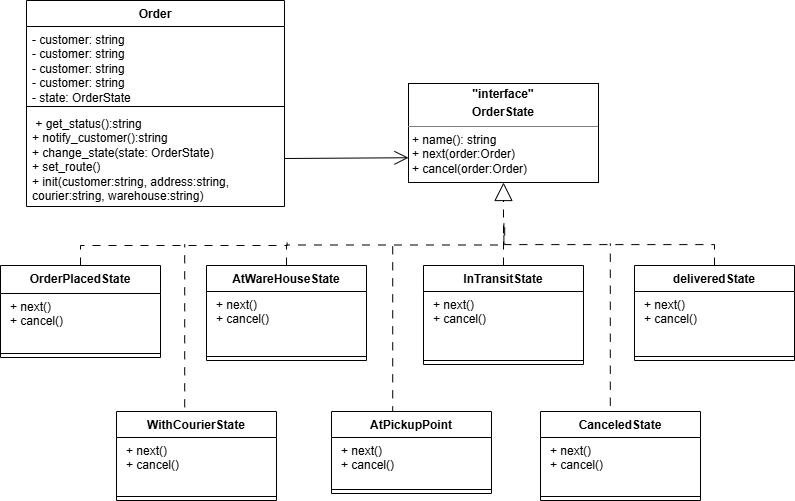

The diagram above was exported from draw.io. Its source (the exported page's mxGraphModel, read from the mxfile embedded in the PNG):
<mxGraphModel dx="668" dy="645" grid="0" gridSize="10" guides="1" tooltips="1" connect="1" arrows="1" fold="1" page="1" pageScale="1" pageWidth="827" pageHeight="1169" math="0" shadow="0">
  <root>
    <mxCell id="0" />
    <mxCell id="1" parent="0" />
    <mxCell id="ETgm-LQ5YSGLPNeiE1Pw-2" parent="1" style="verticalAlign=top;align=left;overflow=fill;html=1;whiteSpace=wrap;" value="&lt;p style=&quot;margin:0px;margin-top:4px;text-align:center;&quot;&gt;&lt;b&gt;&quot;interface&quot;&lt;/b&gt;&lt;/p&gt;&lt;p style=&quot;margin:0px;margin-top:4px;text-align:center;&quot;&gt;&lt;b&gt;OrderState&lt;/b&gt;&lt;/p&gt;&lt;hr size=&quot;1&quot; style=&quot;border-style:solid;&quot;&gt;&lt;p style=&quot;margin:0px;margin-left:4px;&quot;&gt;+ name(): string&amp;nbsp;&amp;nbsp;&lt;span style=&quot;background-color: transparent; color: light-dark(rgb(0, 0, 0), rgb(255, 255, 255));&quot;&gt;&amp;nbsp; &amp;nbsp; &amp;nbsp; &amp;nbsp;&lt;/span&gt;&lt;/p&gt;&lt;p style=&quot;margin:0px;margin-left:4px;&quot;&gt;+ next(order:Order)&lt;span style=&quot;background-color: transparent; color: light-dark(rgb(0, 0, 0), rgb(255, 255, 255));&quot;&gt;&lt;/span&gt;&lt;/p&gt;&lt;p style=&quot;margin:0px;margin-left:4px;&quot;&gt;+ cancel(order:Order)&amp;nbsp; &amp;nbsp; &amp;nbsp; &amp;nbsp; &amp;nbsp;&amp;nbsp;&lt;/p&gt;&lt;p style=&quot;margin:0px;margin-left:4px;&quot;&gt;&lt;br&gt;&lt;/p&gt;" vertex="1">
      <mxGeometry height="99" width="190" x="448" y="131" as="geometry" />
    </mxCell>
    <mxCell id="ETgm-LQ5YSGLPNeiE1Pw-3" parent="1" style="swimlane;fontStyle=1;align=center;verticalAlign=top;childLayout=stackLayout;horizontal=1;startSize=26;horizontalStack=0;resizeParent=1;resizeParentMax=0;resizeLast=0;collapsible=1;marginBottom=0;whiteSpace=wrap;html=1;" value="Order" vertex="1">
      <mxGeometry height="206" width="258" x="66" y="48" as="geometry" />
    </mxCell>
    <mxCell id="ETgm-LQ5YSGLPNeiE1Pw-4" parent="ETgm-LQ5YSGLPNeiE1Pw-3" style="text;strokeColor=none;fillColor=none;align=left;verticalAlign=top;spacingLeft=4;spacingRight=4;overflow=hidden;rotatable=0;points=[[0,0.5],[1,0.5]];portConstraint=eastwest;whiteSpace=wrap;html=1;" value="&lt;div&gt;- customer: string&amp;nbsp; &amp;nbsp; &amp;nbsp; &amp;nbsp; &amp;nbsp; &amp;nbsp;&amp;nbsp;&lt;/div&gt;&lt;div&gt;&lt;span style=&quot;background-color: transparent; color: light-dark(rgb(0, 0, 0), rgb(255, 255, 255));&quot;&gt;- customer: string&amp;nbsp; &amp;nbsp;&lt;/span&gt;&lt;span style=&quot;background-color: transparent; color: light-dark(rgb(0, 0, 0), rgb(255, 255, 255));&quot;&gt;&amp;nbsp;&lt;/span&gt;&lt;/div&gt;&lt;div&gt;&lt;span style=&quot;background-color: transparent; color: light-dark(rgb(0, 0, 0), rgb(255, 255, 255));&quot;&gt;- customer: string&amp;nbsp; &amp;nbsp;&lt;/span&gt;&lt;span style=&quot;background-color: transparent; color: light-dark(rgb(0, 0, 0), rgb(255, 255, 255));&quot;&gt;&amp;nbsp;&lt;/span&gt;&lt;/div&gt;&lt;div&gt;&lt;span style=&quot;background-color: transparent; color: light-dark(rgb(0, 0, 0), rgb(255, 255, 255));&quot;&gt;- customer: string&amp;nbsp; &amp;nbsp;&lt;/span&gt;&lt;span style=&quot;background-color: transparent; color: light-dark(rgb(0, 0, 0), rgb(255, 255, 255));&quot;&gt;&amp;nbsp;&lt;/span&gt;&amp;nbsp; &amp;nbsp; &amp;nbsp;&amp;nbsp;&lt;/div&gt;&lt;div&gt;- state: OrderState&amp;nbsp;&amp;nbsp;&lt;/div&gt;&lt;div&gt;&amp;nbsp;&lt;/div&gt;" vertex="1">
      <mxGeometry height="76" width="258" y="26" as="geometry" />
    </mxCell>
    <mxCell id="ETgm-LQ5YSGLPNeiE1Pw-5" parent="ETgm-LQ5YSGLPNeiE1Pw-3" style="line;strokeWidth=1;fillColor=none;align=left;verticalAlign=middle;spacingTop=-1;spacingLeft=3;spacingRight=3;rotatable=0;labelPosition=right;points=[];portConstraint=eastwest;strokeColor=inherit;" value="" vertex="1">
      <mxGeometry height="8" width="258" y="102" as="geometry" />
    </mxCell>
    <mxCell id="ETgm-LQ5YSGLPNeiE1Pw-6" parent="ETgm-LQ5YSGLPNeiE1Pw-3" style="text;strokeColor=none;fillColor=none;align=left;verticalAlign=top;spacingLeft=4;spacingRight=4;overflow=hidden;rotatable=0;points=[[0,0.5],[1,0.5]];portConstraint=eastwest;whiteSpace=wrap;html=1;" value="&lt;div&gt;&amp;nbsp;+ get_status():string&lt;/div&gt;&lt;div&gt;&lt;span style=&quot;background-color: transparent; color: light-dark(rgb(0, 0, 0), rgb(255, 255, 255));&quot;&gt;+ notify_customer():string&lt;/span&gt;&lt;/div&gt;&lt;div&gt;&lt;span style=&quot;background-color: transparent; color: light-dark(rgb(0, 0, 0), rgb(255, 255, 255));&quot;&gt;+ change_state(state: OrderState)&lt;/span&gt;&lt;/div&gt;&lt;div&gt;&lt;span style=&quot;background-color: transparent; color: light-dark(rgb(0, 0, 0), rgb(255, 255, 255));&quot;&gt;+ set_route()&lt;/span&gt;&lt;/div&gt;&lt;div&gt;&lt;span style=&quot;background-color: transparent; color: light-dark(rgb(0, 0, 0), rgb(255, 255, 255));&quot;&gt;+ init(customer:string, address:string, courier:string, warehouse:string)&amp;nbsp; &amp;nbsp; &amp;nbsp; &amp;nbsp; &amp;nbsp; &amp;nbsp; &amp;nbsp; &amp;nbsp; &amp;nbsp; &amp;nbsp; &amp;nbsp; &amp;nbsp; &amp;nbsp; &amp;nbsp; &amp;nbsp; &amp;nbsp; &amp;nbsp; &amp;nbsp; &amp;nbsp; &amp;nbsp;&lt;/span&gt;&lt;/div&gt;" vertex="1">
      <mxGeometry height="96" width="258" y="110" as="geometry" />
    </mxCell>
    <mxCell id="ETgm-LQ5YSGLPNeiE1Pw-7" edge="1" parent="1" source="ETgm-LQ5YSGLPNeiE1Pw-6" style="endArrow=open;endFill=1;endSize=12;html=1;rounded=0;exitX=1;exitY=0.5;exitDx=0;exitDy=0;entryX=0;entryY=0.75;entryDx=0;entryDy=0;" target="ETgm-LQ5YSGLPNeiE1Pw-2" value="">
      <mxGeometry relative="1" width="160" as="geometry">
        <mxPoint x="377" y="342" as="sourcePoint" />
        <mxPoint x="537" y="342" as="targetPoint" />
      </mxGeometry>
    </mxCell>
    <mxCell id="ETgm-LQ5YSGLPNeiE1Pw-41" edge="1" parent="1" source="ETgm-LQ5YSGLPNeiE1Pw-8" style="edgeStyle=orthogonalEdgeStyle;rounded=0;orthogonalLoop=1;jettySize=auto;html=1;exitX=0.5;exitY=0;exitDx=0;exitDy=0;endArrow=none;endFill=0;dashed=1;dashPattern=8 8;">
      <mxGeometry relative="1" as="geometry">
        <mxPoint x="543.3999633789062" y="271" as="targetPoint" />
      </mxGeometry>
    </mxCell>
    <mxCell id="ETgm-LQ5YSGLPNeiE1Pw-8" parent="1" style="swimlane;fontStyle=1;align=center;verticalAlign=top;childLayout=stackLayout;horizontal=1;startSize=26;horizontalStack=0;resizeParent=1;resizeParentMax=0;resizeLast=0;collapsible=1;marginBottom=0;whiteSpace=wrap;html=1;" value="AtWareHouseState" vertex="1">
      <mxGeometry height="95" width="160" x="246" y="313" as="geometry" />
    </mxCell>
    <mxCell id="ETgm-LQ5YSGLPNeiE1Pw-9" parent="ETgm-LQ5YSGLPNeiE1Pw-8" style="text;strokeColor=none;fillColor=none;align=left;verticalAlign=top;spacingLeft=4;spacingRight=4;overflow=hidden;rotatable=0;points=[[0,0.5],[1,0.5]];portConstraint=eastwest;whiteSpace=wrap;html=1;" value="&lt;p style=&quot;margin: 0px 0px 0px 4px;&quot;&gt;+ next()&lt;span style=&quot;background-color: transparent; color: light-dark(rgb(0, 0, 0), rgb(255, 255, 255));&quot;&gt;&lt;/span&gt;&lt;/p&gt;&lt;p style=&quot;margin: 0px 0px 0px 4px;&quot;&gt;+ cancel()&amp;nbsp;&lt;/p&gt;" vertex="1">
      <mxGeometry height="61" width="160" y="26" as="geometry" />
    </mxCell>
    <mxCell id="ETgm-LQ5YSGLPNeiE1Pw-10" parent="ETgm-LQ5YSGLPNeiE1Pw-8" style="line;strokeWidth=1;fillColor=none;align=left;verticalAlign=middle;spacingTop=-1;spacingLeft=3;spacingRight=3;rotatable=0;labelPosition=right;points=[];portConstraint=eastwest;strokeColor=inherit;" value="" vertex="1">
      <mxGeometry height="8" width="160" y="87" as="geometry" />
    </mxCell>
    <mxCell id="ETgm-LQ5YSGLPNeiE1Pw-42" edge="1" parent="1" source="ETgm-LQ5YSGLPNeiE1Pw-12" style="rounded=0;orthogonalLoop=1;jettySize=auto;html=1;exitX=0.5;exitY=0;exitDx=0;exitDy=0;edgeStyle=orthogonalEdgeStyle;endArrow=none;endFill=0;dashed=1;dashPattern=8 8;">
      <mxGeometry relative="1" as="geometry">
        <Array as="points">
          <mxPoint x="120" y="293" />
          <mxPoint x="327" y="293" />
        </Array>
        <mxPoint x="326.5999755859375" y="290.20001220703125" as="targetPoint" />
      </mxGeometry>
    </mxCell>
    <mxCell id="ETgm-LQ5YSGLPNeiE1Pw-12" parent="1" style="swimlane;fontStyle=1;align=center;verticalAlign=top;childLayout=stackLayout;horizontal=1;startSize=28;horizontalStack=0;resizeParent=1;resizeParentMax=0;resizeLast=0;collapsible=1;marginBottom=0;whiteSpace=wrap;html=1;" value="OrderPlacedState" vertex="1">
      <mxGeometry height="92" width="160" x="40" y="313" as="geometry" />
    </mxCell>
    <mxCell id="ETgm-LQ5YSGLPNeiE1Pw-13" parent="ETgm-LQ5YSGLPNeiE1Pw-12" style="text;strokeColor=none;fillColor=none;align=left;verticalAlign=top;spacingLeft=4;spacingRight=4;overflow=hidden;rotatable=0;points=[[0,0.5],[1,0.5]];portConstraint=eastwest;whiteSpace=wrap;html=1;" value="&lt;p style=&quot;margin: 0px 0px 0px 4px;&quot;&gt;+ next()&lt;span style=&quot;background-color: transparent; color: light-dark(rgb(0, 0, 0), rgb(255, 255, 255));&quot;&gt;&lt;/span&gt;&lt;/p&gt;&lt;p style=&quot;margin: 0px 0px 0px 4px;&quot;&gt;+ cancel()&amp;nbsp;&lt;/p&gt;" vertex="1">
      <mxGeometry height="56" width="160" y="28" as="geometry" />
    </mxCell>
    <mxCell id="ETgm-LQ5YSGLPNeiE1Pw-14" parent="ETgm-LQ5YSGLPNeiE1Pw-12" style="line;strokeWidth=1;fillColor=none;align=left;verticalAlign=middle;spacingTop=-1;spacingLeft=3;spacingRight=3;rotatable=0;labelPosition=right;points=[];portConstraint=eastwest;strokeColor=inherit;" value="" vertex="1">
      <mxGeometry height="8" width="160" y="84" as="geometry" />
    </mxCell>
    <mxCell id="ETgm-LQ5YSGLPNeiE1Pw-44" edge="1" parent="1" source="ETgm-LQ5YSGLPNeiE1Pw-16" style="edgeStyle=orthogonalEdgeStyle;rounded=0;orthogonalLoop=1;jettySize=auto;html=1;exitX=0.5;exitY=0;exitDx=0;exitDy=0;endArrow=none;endFill=0;dashed=1;dashPattern=8 8;">
      <mxGeometry relative="1" as="geometry">
        <mxPoint x="544.2000122070312" y="270.20001220703125" as="targetPoint" />
      </mxGeometry>
    </mxCell>
    <mxCell id="ETgm-LQ5YSGLPNeiE1Pw-16" parent="1" style="swimlane;fontStyle=1;align=center;verticalAlign=top;childLayout=stackLayout;horizontal=1;startSize=26;horizontalStack=0;resizeParent=1;resizeParentMax=0;resizeLast=0;collapsible=1;marginBottom=0;whiteSpace=wrap;html=1;" value="deliveredState" vertex="1">
      <mxGeometry height="95" width="160" x="674" y="313" as="geometry" />
    </mxCell>
    <mxCell id="ETgm-LQ5YSGLPNeiE1Pw-17" parent="ETgm-LQ5YSGLPNeiE1Pw-16" style="text;strokeColor=none;fillColor=none;align=left;verticalAlign=top;spacingLeft=4;spacingRight=4;overflow=hidden;rotatable=0;points=[[0,0.5],[1,0.5]];portConstraint=eastwest;whiteSpace=wrap;html=1;" value="&lt;p style=&quot;margin: 0px 0px 0px 4px;&quot;&gt;+ next()&lt;span style=&quot;background-color: transparent; color: light-dark(rgb(0, 0, 0), rgb(255, 255, 255));&quot;&gt;&lt;/span&gt;&lt;/p&gt;&lt;p style=&quot;margin: 0px 0px 0px 4px;&quot;&gt;+ cancel()&amp;nbsp;&lt;/p&gt;" vertex="1">
      <mxGeometry height="61" width="160" y="26" as="geometry" />
    </mxCell>
    <mxCell id="ETgm-LQ5YSGLPNeiE1Pw-18" parent="ETgm-LQ5YSGLPNeiE1Pw-16" style="line;strokeWidth=1;fillColor=none;align=left;verticalAlign=middle;spacingTop=-1;spacingLeft=3;spacingRight=3;rotatable=0;labelPosition=right;points=[];portConstraint=eastwest;strokeColor=inherit;" value="" vertex="1">
      <mxGeometry height="8" width="160" y="87" as="geometry" />
    </mxCell>
    <mxCell id="ETgm-LQ5YSGLPNeiE1Pw-20" parent="1" style="swimlane;fontStyle=1;align=center;verticalAlign=top;childLayout=stackLayout;horizontal=1;startSize=26;horizontalStack=0;resizeParent=1;resizeParentMax=0;resizeLast=0;collapsible=1;marginBottom=0;whiteSpace=wrap;html=1;" value="InTransitState" vertex="1">
      <mxGeometry height="99" width="160" x="463" y="313" as="geometry" />
    </mxCell>
    <mxCell id="ETgm-LQ5YSGLPNeiE1Pw-21" parent="ETgm-LQ5YSGLPNeiE1Pw-20" style="text;strokeColor=none;fillColor=none;align=left;verticalAlign=top;spacingLeft=4;spacingRight=4;overflow=hidden;rotatable=0;points=[[0,0.5],[1,0.5]];portConstraint=eastwest;whiteSpace=wrap;html=1;" value="&lt;p style=&quot;margin: 0px 0px 0px 4px;&quot;&gt;+ next()&lt;span style=&quot;background-color: transparent; color: light-dark(rgb(0, 0, 0), rgb(255, 255, 255));&quot;&gt;&lt;/span&gt;&lt;/p&gt;&lt;p style=&quot;margin: 0px 0px 0px 4px;&quot;&gt;+ cancel()&amp;nbsp;&lt;/p&gt;" vertex="1">
      <mxGeometry height="65" width="160" y="26" as="geometry" />
    </mxCell>
    <mxCell id="ETgm-LQ5YSGLPNeiE1Pw-22" parent="ETgm-LQ5YSGLPNeiE1Pw-20" style="line;strokeWidth=1;fillColor=none;align=left;verticalAlign=middle;spacingTop=-1;spacingLeft=3;spacingRight=3;rotatable=0;labelPosition=right;points=[];portConstraint=eastwest;strokeColor=inherit;" value="" vertex="1">
      <mxGeometry height="8" width="160" y="91" as="geometry" />
    </mxCell>
    <mxCell id="ETgm-LQ5YSGLPNeiE1Pw-45" edge="1" parent="1" source="ETgm-LQ5YSGLPNeiE1Pw-25" style="edgeStyle=orthogonalEdgeStyle;rounded=0;orthogonalLoop=1;jettySize=auto;html=1;exitX=0.5;exitY=0;exitDx=0;exitDy=0;endArrow=none;endFill=0;dashed=1;dashPattern=8 8;">
      <mxGeometry relative="1" as="geometry">
        <Array as="points">
          <mxPoint x="224" y="459" />
        </Array>
        <mxPoint x="224.20004272460938" y="291.8000183105469" as="targetPoint" />
      </mxGeometry>
    </mxCell>
    <mxCell id="ETgm-LQ5YSGLPNeiE1Pw-25" parent="1" style="swimlane;fontStyle=1;align=center;verticalAlign=top;childLayout=stackLayout;horizontal=1;startSize=26;horizontalStack=0;resizeParent=1;resizeParentMax=0;resizeLast=0;collapsible=1;marginBottom=0;whiteSpace=wrap;html=1;" value="WithCourierState" vertex="1">
      <mxGeometry height="89" width="160" x="156" y="459" as="geometry" />
    </mxCell>
    <mxCell id="ETgm-LQ5YSGLPNeiE1Pw-26" parent="ETgm-LQ5YSGLPNeiE1Pw-25" style="text;strokeColor=none;fillColor=none;align=left;verticalAlign=top;spacingLeft=4;spacingRight=4;overflow=hidden;rotatable=0;points=[[0,0.5],[1,0.5]];portConstraint=eastwest;whiteSpace=wrap;html=1;" value="&lt;p style=&quot;margin: 0px 0px 0px 4px;&quot;&gt;+ next()&lt;span style=&quot;background-color: transparent; color: light-dark(rgb(0, 0, 0), rgb(255, 255, 255));&quot;&gt;&lt;/span&gt;&lt;/p&gt;&lt;p style=&quot;margin: 0px 0px 0px 4px;&quot;&gt;+ cancel()&amp;nbsp;&lt;/p&gt;" vertex="1">
      <mxGeometry height="55" width="160" y="26" as="geometry" />
    </mxCell>
    <mxCell id="ETgm-LQ5YSGLPNeiE1Pw-27" parent="ETgm-LQ5YSGLPNeiE1Pw-25" style="line;strokeWidth=1;fillColor=none;align=left;verticalAlign=middle;spacingTop=-1;spacingLeft=3;spacingRight=3;rotatable=0;labelPosition=right;points=[];portConstraint=eastwest;strokeColor=inherit;" value="" vertex="1">
      <mxGeometry height="8" width="160" y="81" as="geometry" />
    </mxCell>
    <mxCell id="ETgm-LQ5YSGLPNeiE1Pw-46" edge="1" parent="1" source="ETgm-LQ5YSGLPNeiE1Pw-29" style="edgeStyle=orthogonalEdgeStyle;rounded=0;orthogonalLoop=1;jettySize=auto;html=1;exitX=0.5;exitY=0;exitDx=0;exitDy=0;endArrow=none;endFill=0;dashed=1;dashPattern=8 8;">
      <mxGeometry relative="1" as="geometry">
        <Array as="points">
          <mxPoint x="432" y="459" />
        </Array>
        <mxPoint x="432.20001220703125" y="290.20001220703125" as="targetPoint" />
      </mxGeometry>
    </mxCell>
    <mxCell id="ETgm-LQ5YSGLPNeiE1Pw-29" parent="1" style="swimlane;fontStyle=1;align=center;verticalAlign=top;childLayout=stackLayout;horizontal=1;startSize=26;horizontalStack=0;resizeParent=1;resizeParentMax=0;resizeLast=0;collapsible=1;marginBottom=0;whiteSpace=wrap;html=1;" value="AtPickupPoint" vertex="1">
      <mxGeometry height="82" width="160" x="371" y="459" as="geometry" />
    </mxCell>
    <mxCell id="ETgm-LQ5YSGLPNeiE1Pw-30" parent="ETgm-LQ5YSGLPNeiE1Pw-29" style="text;strokeColor=none;fillColor=none;align=left;verticalAlign=top;spacingLeft=4;spacingRight=4;overflow=hidden;rotatable=0;points=[[0,0.5],[1,0.5]];portConstraint=eastwest;whiteSpace=wrap;html=1;" value="&lt;p style=&quot;margin: 0px 0px 0px 4px;&quot;&gt;+ next()&lt;span style=&quot;background-color: transparent; color: light-dark(rgb(0, 0, 0), rgb(255, 255, 255));&quot;&gt;&lt;/span&gt;&lt;/p&gt;&lt;p style=&quot;margin: 0px 0px 0px 4px;&quot;&gt;+ cancel()&amp;nbsp;&lt;/p&gt;" vertex="1">
      <mxGeometry height="48" width="160" y="26" as="geometry" />
    </mxCell>
    <mxCell id="ETgm-LQ5YSGLPNeiE1Pw-31" parent="ETgm-LQ5YSGLPNeiE1Pw-29" style="line;strokeWidth=1;fillColor=none;align=left;verticalAlign=middle;spacingTop=-1;spacingLeft=3;spacingRight=3;rotatable=0;labelPosition=right;points=[];portConstraint=eastwest;strokeColor=inherit;" value="" vertex="1">
      <mxGeometry height="8" width="160" y="74" as="geometry" />
    </mxCell>
    <mxCell id="ETgm-LQ5YSGLPNeiE1Pw-47" edge="1" parent="1" source="ETgm-LQ5YSGLPNeiE1Pw-33" style="edgeStyle=orthogonalEdgeStyle;rounded=0;orthogonalLoop=1;jettySize=auto;html=1;exitX=0.5;exitY=0;exitDx=0;exitDy=0;endArrow=none;endFill=0;dashed=1;dashPattern=8 8;">
      <mxGeometry relative="1" as="geometry">
        <Array as="points">
          <mxPoint x="650" y="459" />
        </Array>
        <mxPoint x="649.7999877929688" y="291" as="targetPoint" />
      </mxGeometry>
    </mxCell>
    <mxCell id="ETgm-LQ5YSGLPNeiE1Pw-33" parent="1" style="swimlane;fontStyle=1;align=center;verticalAlign=top;childLayout=stackLayout;horizontal=1;startSize=26;horizontalStack=0;resizeParent=1;resizeParentMax=0;resizeLast=0;collapsible=1;marginBottom=0;whiteSpace=wrap;html=1;" value="CanceledState" vertex="1">
      <mxGeometry height="89" width="160" x="580" y="459" as="geometry" />
    </mxCell>
    <mxCell id="ETgm-LQ5YSGLPNeiE1Pw-34" parent="ETgm-LQ5YSGLPNeiE1Pw-33" style="text;strokeColor=none;fillColor=none;align=left;verticalAlign=top;spacingLeft=4;spacingRight=4;overflow=hidden;rotatable=0;points=[[0,0.5],[1,0.5]];portConstraint=eastwest;whiteSpace=wrap;html=1;" value="&lt;p style=&quot;margin: 0px 0px 0px 4px;&quot;&gt;+ next()&lt;span style=&quot;background-color: transparent; color: light-dark(rgb(0, 0, 0), rgb(255, 255, 255));&quot;&gt;&lt;/span&gt;&lt;/p&gt;&lt;p style=&quot;margin: 0px 0px 0px 4px;&quot;&gt;+ cancel()&amp;nbsp;&lt;/p&gt;" vertex="1">
      <mxGeometry height="55" width="160" y="26" as="geometry" />
    </mxCell>
    <mxCell id="ETgm-LQ5YSGLPNeiE1Pw-35" parent="ETgm-LQ5YSGLPNeiE1Pw-33" style="line;strokeWidth=1;fillColor=none;align=left;verticalAlign=middle;spacingTop=-1;spacingLeft=3;spacingRight=3;rotatable=0;labelPosition=right;points=[];portConstraint=eastwest;strokeColor=inherit;" value="" vertex="1">
      <mxGeometry height="8" width="160" y="81" as="geometry" />
    </mxCell>
    <mxCell id="ETgm-LQ5YSGLPNeiE1Pw-38" edge="1" parent="1" source="ETgm-LQ5YSGLPNeiE1Pw-20" style="endArrow=block;endSize=16;endFill=0;html=1;rounded=0;entryX=0.5;entryY=1;entryDx=0;entryDy=0;exitX=0.5;exitY=0;exitDx=0;exitDy=0;dashed=1;dashPattern=8 8;" target="ETgm-LQ5YSGLPNeiE1Pw-2" value="">
      <mxGeometry relative="1" width="160" as="geometry">
        <mxPoint x="539" y="282" as="sourcePoint" />
        <mxPoint x="537" y="355" as="targetPoint" />
      </mxGeometry>
    </mxCell>
  </root>
</mxGraphModel>